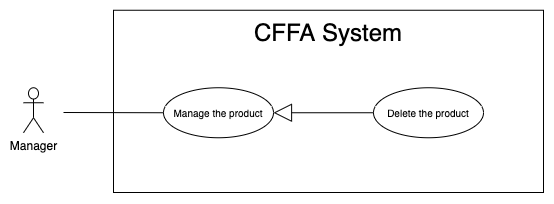

The diagram above was exported from draw.io. Its source (the exported page's mxGraphModel, read from the mxfile embedded in the PNG):
<mxGraphModel dx="946" dy="1715" grid="1" gridSize="10" guides="1" tooltips="1" connect="1" arrows="1" fold="1" page="1" pageScale="1" pageWidth="850" pageHeight="1100" math="0" shadow="0">
  <root>
    <mxCell id="-myEYfJBsv0Wsb5Z8e0b-0" />
    <mxCell id="-myEYfJBsv0Wsb5Z8e0b-1" parent="-myEYfJBsv0Wsb5Z8e0b-0" />
    <mxCell id="-myEYfJBsv0Wsb5Z8e0b-2" value="" style="rounded=0;whiteSpace=wrap;html=1;" vertex="1" parent="-myEYfJBsv0Wsb5Z8e0b-1">
      <mxGeometry x="140" y="-1072.25" width="430" height="182.25" as="geometry" />
    </mxCell>
    <mxCell id="-myEYfJBsv0Wsb5Z8e0b-3" value="&lt;span style=&quot;font-size: 24px&quot;&gt;CFFA System&lt;/span&gt;" style="text;html=1;strokeColor=none;fillColor=none;align=center;verticalAlign=middle;whiteSpace=wrap;rounded=0;" vertex="1" parent="-myEYfJBsv0Wsb5Z8e0b-1">
      <mxGeometry x="190" y="-1060" width="330" height="20" as="geometry" />
    </mxCell>
    <mxCell id="-myEYfJBsv0Wsb5Z8e0b-4" value="Manager" style="shape=umlActor;verticalLabelPosition=bottom;verticalAlign=top;html=1;outlineConnect=0;" vertex="1" parent="-myEYfJBsv0Wsb5Z8e0b-1">
      <mxGeometry x="50" y="-994.75" width="20" height="45" as="geometry" />
    </mxCell>
    <mxCell id="-myEYfJBsv0Wsb5Z8e0b-5" value="&lt;font style=&quot;font-size: 10px&quot;&gt;Manage the product&lt;br&gt;&lt;/font&gt;" style="ellipse;whiteSpace=wrap;html=1;fillColor=#ffffff;gradientColor=none;" vertex="1" parent="-myEYfJBsv0Wsb5Z8e0b-1">
      <mxGeometry x="190" y="-994.75" width="110" height="50" as="geometry" />
    </mxCell>
    <mxCell id="-myEYfJBsv0Wsb5Z8e0b-6" value="" style="endArrow=none;html=1;rounded=0;exitX=0;exitY=0.5;exitDx=0;exitDy=0;" edge="1" parent="-myEYfJBsv0Wsb5Z8e0b-1" source="-myEYfJBsv0Wsb5Z8e0b-5">
      <mxGeometry relative="1" as="geometry">
        <mxPoint x="631" y="-872.5" as="sourcePoint" />
        <mxPoint x="90" y="-970" as="targetPoint" />
      </mxGeometry>
    </mxCell>
    <mxCell id="-myEYfJBsv0Wsb5Z8e0b-7" value="" style="endArrow=block;endSize=16;endFill=0;html=1;exitX=0;exitY=0.5;exitDx=0;exitDy=0;" edge="1" parent="-myEYfJBsv0Wsb5Z8e0b-1" source="-myEYfJBsv0Wsb5Z8e0b-8" target="-myEYfJBsv0Wsb5Z8e0b-5">
      <mxGeometry width="160" relative="1" as="geometry">
        <mxPoint x="400" y="-972.25" as="sourcePoint" />
        <mxPoint x="270.03999999999996" y="-688.1379999999999" as="targetPoint" />
      </mxGeometry>
    </mxCell>
    <mxCell id="-myEYfJBsv0Wsb5Z8e0b-8" value="&lt;font style=&quot;font-size: 10px&quot;&gt;Delete the product&lt;/font&gt;" style="ellipse;whiteSpace=wrap;html=1;fillColor=#ffffff;gradientColor=none;" vertex="1" parent="-myEYfJBsv0Wsb5Z8e0b-1">
      <mxGeometry x="400" y="-994.75" width="110" height="50" as="geometry" />
    </mxCell>
  </root>
</mxGraphModel>